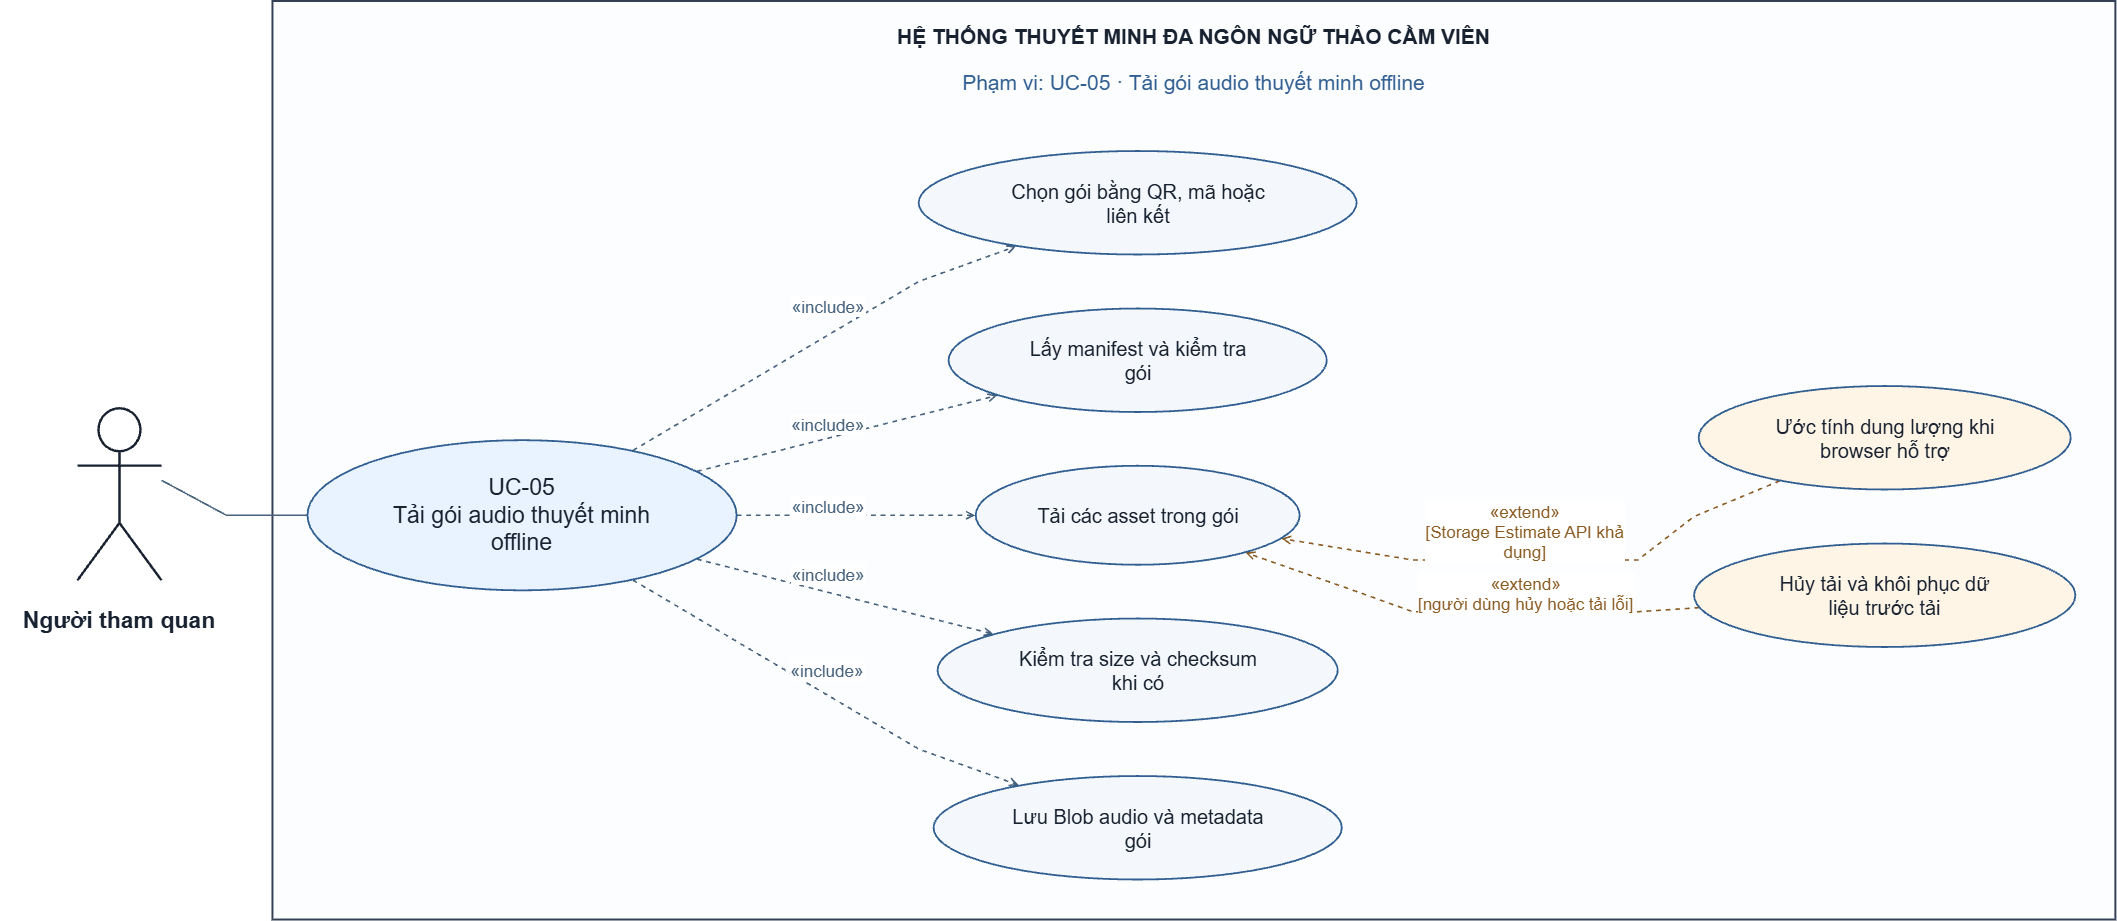

The diagram above was exported from draw.io. Its source (the exported page's mxGraphModel, read from the mxfile embedded in the PNG):
<mxGraphModel dx="2357" dy="1295" grid="1" gridSize="10" guides="1" tooltips="1" connect="1" arrows="1" fold="1" page="1" pageScale="1" pageWidth="827" pageHeight="1169" math="0" shadow="0">
  <root>
    <mxCell id="0" />
    <mxCell id="1" parent="0" />
    <mxCell id="boundary" parent="1" style="html=0;whiteSpace=wrap;fontFamily=Arial;fontColor=#182230;rounded=0;fillColor=#fcfdff;strokeColor=#344054;strokeWidth=2;" value="" vertex="1">
      <mxGeometry height="918.5250000000001" width="1842.9325" x="317.2505000000001" y="170" as="geometry" />
    </mxCell>
    <mxCell id="system_name" parent="1" style="html=0;whiteSpace=wrap;fontFamily=Arial;fontColor=#182230;text;align=center;verticalAlign=middle;fontSize=21;fontColor=#182230;fontStyle=1;" value="HỆ THỐNG THUYẾT MINH ĐA NGÔN NGỮ THẢO CẦM VIÊN" vertex="1">
      <mxGeometry height="40" width="1802.9325" x="337.2505000000001" y="185" as="geometry" />
    </mxCell>
    <mxCell id="scope" parent="1" style="html=0;whiteSpace=wrap;fontFamily=Arial;fontColor=#182230;text;align=center;verticalAlign=middle;fontSize=21;fontColor=#315f91;fontStyle=0;" value="Phạm vi: UC-05 · Tải gói audio thuyết minh offline" vertex="1">
      <mxGeometry height="38" width="1802.9325" x="337.2505000000001" y="232" as="geometry" />
    </mxCell>
    <mxCell id="actor_main" edge="1" parent="1" source="actor" style="edgeStyle=none;rounded=0;html=0;fontFamily=Arial;fontSize=17;strokeColor=#47627d;fontColor=#47627d;strokeWidth=1.6;labelBackgroundColor=#ffffff;startArrow=none;endArrow=none;endFill=0;exitPerimeter=0;entryPerimeter=0;exitX=1;exitY=0.4186046511627907;entryX=0;entryY=0.5;" target="main" value="">
      <mxGeometry relative="1" as="geometry">
        <Array as="points">
          <mxPoint x="206.25" y="649.26" />
          <mxPoint x="271.25" y="684.26" />
          <mxPoint x="311.14" y="684.26" />
          <mxPoint x="351.79" y="684.26" />
          <mxPoint x="351.79" y="684.26" />
        </Array>
      </mxGeometry>
    </mxCell>
    <mxCell id="r0" edge="1" parent="1" source="main" style="edgeStyle=none;rounded=0;html=0;fontFamily=Arial;fontSize=17;strokeColor=#47627d;fontColor=#47627d;strokeWidth=1.6;labelBackgroundColor=#ffffff;startArrow=none;endArrow=open;endFill=0;exitPerimeter=0;entryPerimeter=0;exitX=0.7583159744066508;exitY=0.06855225311601183;entryX=0.22239916528536943;entryY=0.9204582777874379;dashed=1;" target="qr" value="«include»">
      <mxGeometry relative="1" as="geometry">
        <mxPoint x="7.277640538705327" y="-33.93054138804132" as="offset" />
        <Array as="points">
          <mxPoint x="677.7" y="619.46" />
          <mxPoint x="794.71" y="550.29" />
          <mxPoint x="963.47" y="450.51" />
          <mxPoint x="1003.46" y="436.05" />
          <mxPoint x="1049.16" y="419.53" />
          <mxPoint x="1060.89" y="415.29" />
        </Array>
      </mxGeometry>
    </mxCell>
    <mxCell id="r1" edge="1" parent="1" source="main" style="edgeStyle=none;rounded=0;html=0;fontFamily=Arial;fontSize=17;strokeColor=#47627d;fontColor=#47627d;strokeWidth=1.6;labelBackgroundColor=#ffffff;startArrow=none;endArrow=open;endFill=0;exitPerimeter=0;entryPerimeter=0;exitX=0.9075270170140779;exitY=0.20770746777458204;entryX=0.12877471860647702;entryY=0.8397959775111584;dashed=1;" target="state" value="«include»">
      <mxGeometry relative="1" as="geometry">
        <mxPoint x="-19.456273761615535" y="-10.037594053920998" as="offset" />
        <Array as="points">
          <mxPoint x="741.74" y="640.36" />
          <mxPoint x="832.54" y="617.41" />
          <mxPoint x="942.62" y="589.58" />
          <mxPoint x="1029.91" y="567.51" />
          <mxPoint x="1042.07" y="564.44" />
        </Array>
      </mxGeometry>
    </mxCell>
    <mxCell id="r2" edge="1" parent="1" source="main" style="edgeStyle=none;rounded=0;html=0;fontFamily=Arial;fontSize=17;strokeColor=#47627d;fontColor=#47627d;strokeWidth=1.6;labelBackgroundColor=#ffffff;startArrow=none;endArrow=open;endFill=0;exitPerimeter=0;entryPerimeter=0;exitX=1;exitY=0.5;entryX=0;entryY=0.5;dashed=1;" target="download" value="«include»">
      <mxGeometry relative="1" as="geometry">
        <mxPoint x="-28.43125000000009" y="-9.75" as="offset" />
        <Array as="points">
          <mxPoint x="781.68" y="684.26" />
          <mxPoint x="855.51" y="684.26" />
          <mxPoint x="937.31" y="684.26" />
          <mxPoint x="1007.56" y="684.26" />
          <mxPoint x="1020.09" y="684.26" />
        </Array>
      </mxGeometry>
    </mxCell>
    <mxCell id="r3" edge="1" parent="1" source="main" style="edgeStyle=none;rounded=0;html=0;fontFamily=Arial;fontSize=17;strokeColor=#47627d;fontColor=#47627d;strokeWidth=1.6;labelBackgroundColor=#ffffff;startArrow=none;endArrow=open;endFill=0;exitPerimeter=0;entryPerimeter=0;exitX=0.9075270170140779;exitY=0.792292532225418;entryX=0.13918311456935636;entryY=0.15042311482061108;dashed=1;" target="verify" value="«include»">
      <mxGeometry relative="1" as="geometry">
        <mxPoint x="-17.455325978952487" y="-22.884905898757438" as="offset" />
        <Array as="points">
          <mxPoint x="741.74" y="728.16" />
          <mxPoint x="831.19" y="750.78" />
          <mxPoint x="939.35" y="778.12" />
          <mxPoint x="1026" y="800.03" />
          <mxPoint x="1038.08" y="803.08" />
        </Array>
      </mxGeometry>
    </mxCell>
    <mxCell id="r4" edge="1" parent="1" source="main" style="edgeStyle=none;rounded=0;html=0;fontFamily=Arial;fontSize=17;strokeColor=#47627d;fontColor=#47627d;strokeWidth=1.6;labelBackgroundColor=#ffffff;startArrow=none;endArrow=open;endFill=0;exitPerimeter=0;entryPerimeter=0;exitX=0.7583159744066508;exitY=0.9314477468839881;entryX=0.20836303596406783;entryY=0.08845321586583917;dashed=1;" target="save" value="«include»">
      <mxGeometry relative="1" as="geometry">
        <mxPoint x="6.118340533750029" y="-21.387049974086494" as="offset" />
        <Array as="points">
          <mxPoint x="677.7" y="749.06" />
          <mxPoint x="794.71" y="818.25" />
          <mxPoint x="963.47" y="918.01" />
          <mxPoint x="1004.81" y="932.96" />
          <mxPoint x="1051.47" y="949.84" />
          <mxPoint x="1063.42" y="954.16" />
        </Array>
      </mxGeometry>
    </mxCell>
    <mxCell id="r5" edge="1" parent="1" source="capacity" style="edgeStyle=none;rounded=0;html=0;fontFamily=Arial;fontSize=17;strokeColor=#8a5b22;fontColor=#8a5b22;strokeWidth=1.6;labelBackgroundColor=#ffffff;startArrow=none;endArrow=open;endFill=0;exitPerimeter=0;entryPerimeter=0;exitX=0.2183245299248687;exitY=0.9159904557661472;entryX=0.9440200617283956;entryY=0.7353535353535361;dashed=1;" target="download" value="«extend»&#10;[Storage Estimate API khả&#10;dụng]">
      <mxGeometry relative="1" as="geometry">
        <mxPoint x="-15.520155465267408" y="-29.25" as="offset" />
        <Array as="points">
          <mxPoint x="1824.71" y="649.83" />
          <mxPoint x="1780.48" y="668.21" />
          <mxPoint x="1738.86" y="685.51" />
          <mxPoint x="1682.61" y="729.01" />
          <mxPoint x="1457.71" y="729.01" />
          <mxPoint x="1400.76" y="719.71" />
          <mxPoint x="1338.79" y="709.59" />
          <mxPoint x="1326.34" y="707.56" />
        </Array>
      </mxGeometry>
    </mxCell>
    <mxCell id="r6" edge="1" parent="1" source="cancel" style="edgeStyle=none;rounded=0;html=0;fontFamily=Arial;fontSize=17;strokeColor=#8a5b22;fontColor=#8a5b22;strokeWidth=1.6;labelBackgroundColor=#ffffff;startArrow=none;endArrow=open;endFill=0;exitPerimeter=0;entryPerimeter=0;exitX=0.013525065160502324;exitY=0.6195444270561644;entryX=0.8329861111111112;entryY=0.8772727272727275;dashed=1;" target="download" value="«extend»&#10;[người dùng hủy hoặc tải lỗi]">
      <mxGeometry relative="1" as="geometry">
        <mxPoint x="57.960645814839154" y="-19.5" as="offset" />
        <Array as="points">
          <mxPoint x="1743.98" y="776.64" />
          <mxPoint x="1708.75" y="779.01" />
          <mxPoint x="1682.61" y="780.76" />
          <mxPoint x="1457.71" y="780.76" />
          <mxPoint x="1401.46" y="760.51" />
          <mxPoint x="1353.33" y="743.65" />
          <mxPoint x="1302.31" y="725.79" />
          <mxPoint x="1290.36" y="721.61" />
        </Array>
      </mxGeometry>
    </mxCell>
    <mxCell id="actor" parent="1" style="html=0;whiteSpace=wrap;fontFamily=Arial;fontColor=#182230;shape=umlActor;verticalLabelPosition=bottom;verticalAlign=top;fillColor=#ffffff;strokeColor=#182230;strokeWidth=2.4;" value="" vertex="1">
      <mxGeometry height="172" width="84" x="122.25" y="577.2625" as="geometry" />
    </mxCell>
    <mxCell id="actor_label" parent="1" style="html=0;whiteSpace=wrap;fontFamily=Arial;fontColor=#182230;text;align=center;verticalAlign=middle;fontSize=23;fontColor=#182230;fontStyle=1;" value="Người tham quan" vertex="1">
      <mxGeometry height="55" width="240" x="44.25" y="761.2625" as="geometry" />
    </mxCell>
    <mxCell id="main" parent="1" style="html=0;whiteSpace=wrap;fontFamily=Arial;fontColor=#182230;ellipse;fillColor=#e9f2ff;strokeColor=#315f91;strokeWidth=1.8;fontSize=23;align=center;verticalAlign=middle;" value="UC-05&#10;Tải gói audio thuyết minh&#10;offline" vertex="1">
      <mxGeometry height="150.192" width="429.174" x="352.2505000000001" y="609.1665" as="geometry" />
    </mxCell>
    <mxCell id="qr" parent="1" style="html=0;whiteSpace=wrap;fontFamily=Arial;fontColor=#182230;ellipse;fillColor=#f4f8fc;strokeColor=#315f91;strokeWidth=1.8;fontSize=20;align=center;verticalAlign=middle;" value="Chọn gói bằng QR, mã hoặc&#10;liên kết" vertex="1">
      <mxGeometry height="103.51799999999999" width="437.99399999999997" x="963.478" y="320.0035000000001" as="geometry" />
    </mxCell>
    <mxCell id="state" parent="1" style="html=0;whiteSpace=wrap;fontFamily=Arial;fontColor=#182230;ellipse;fillColor=#f4f8fc;strokeColor=#315f91;strokeWidth=1.8;fontSize=20;align=center;verticalAlign=middle;" value="Lấy manifest và kiểm tra&#10;gói" vertex="1">
      <mxGeometry height="103.51799999999999" width="378.207" x="993.3715" y="477.50350000000003" as="geometry" />
    </mxCell>
    <mxCell id="download" parent="1" style="html=0;whiteSpace=wrap;fontFamily=Arial;fontColor=#182230;ellipse;fillColor=#f4f8fc;strokeColor=#315f91;strokeWidth=1.8;fontSize=20;align=center;verticalAlign=middle;" value="Tải các asset trong gói" vertex="1">
      <mxGeometry height="99" width="324" x="1020.4749999999999" y="634.7625" as="geometry" />
    </mxCell>
    <mxCell id="capacity" parent="1" style="html=0;whiteSpace=wrap;fontFamily=Arial;fontColor=#182230;ellipse;fillColor=#fff5e7;strokeColor=#315f91;strokeWidth=1.8;fontSize=20;align=center;verticalAlign=middle;" value="Ước tính dung lượng khi&#10;browser hỗ trợ" vertex="1">
      <mxGeometry height="103.51799999999999" width="372.015" x="1743.4925" y="555.0035" as="geometry" />
    </mxCell>
    <mxCell id="verify" parent="1" style="html=0;whiteSpace=wrap;fontFamily=Arial;fontColor=#182230;ellipse;fillColor=#f4f8fc;strokeColor=#315f91;strokeWidth=1.8;fontSize=20;align=center;verticalAlign=middle;" value="Kiểm tra size và checksum&#10;khi có" vertex="1">
      <mxGeometry height="103.51799999999999" width="400.203" x="982.3734999999999" y="787.5035" as="geometry" />
    </mxCell>
    <mxCell id="save" parent="1" style="html=0;whiteSpace=wrap;fontFamily=Arial;fontColor=#182230;ellipse;fillColor=#f4f8fc;strokeColor=#315f91;strokeWidth=1.8;fontSize=20;align=center;verticalAlign=middle;" value="Lưu Blob audio và metadata&#10;gói" vertex="1">
      <mxGeometry height="103.51799999999999" width="408.213" x="978.3684999999999" y="945.0060000000001" as="geometry" />
    </mxCell>
    <mxCell id="cancel" parent="1" style="html=0;whiteSpace=wrap;fontFamily=Arial;fontColor=#182230;ellipse;fillColor=#fff5e7;strokeColor=#315f91;strokeWidth=1.8;fontSize=20;align=center;verticalAlign=middle;" value="Hủy tải và khôi phục dữ&#10;liệu trước tải" vertex="1">
      <mxGeometry height="103.51799999999999" width="381.366" x="1738.817" y="712.5035" as="geometry" />
    </mxCell>
  </root>
</mxGraphModel>